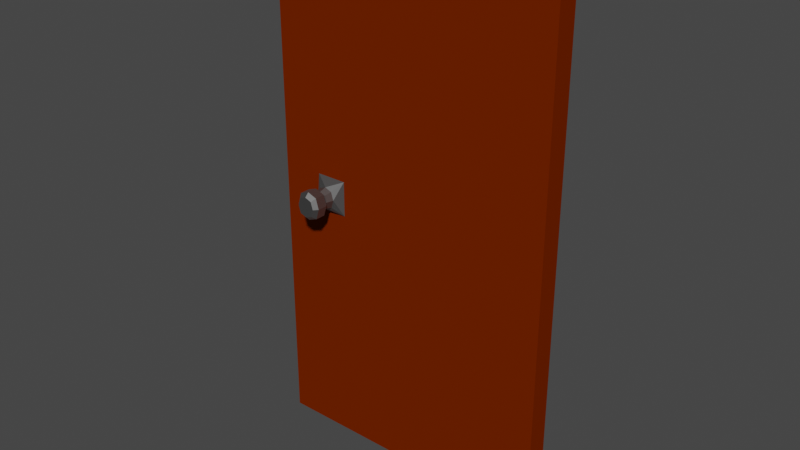 # Source: Door.blend  (saved by Blender 3.2.14; exported with 4.5.12 LTS)
import bpy
from mathutils import Matrix  # noqa: F401  (used for matrix-valued properties, if any)

bpy.ops.wm.read_factory_settings(use_empty=True)
scene = bpy.context.scene
scene.name = 'Scene'

# ---- collections
col_collection = bpy.data.collections.new('Collection'); scene.collection.children.link(col_collection)

# ---- materials (node trees are filled in below, after node groups)
mat_material = bpy.data.materials.new('Material')
mat_material.alpha_threshold = 0.0
mat_material.use_transparent_shadow = False
mat_material.line_color = (0.0, 0.0, 0.0, 1.0)
mat_material_001 = bpy.data.materials.new('Material.001')
mat_material_001.use_transparent_shadow = False

# ---- material node trees
mat_material.use_nodes = True; mat_material.node_tree.nodes.clear()
_N = mat_material.node_tree.nodes; _L = mat_material.node_tree.links
n0 = _N.new('ShaderNodeOutputMaterial'); n0.name = 'Material Output'; n0.location = (300, 300)
n1 = _N.new('ShaderNodeBsdfPrincipled'); n1.name = 'Principled BSDF'; n1.location = (10, 300)
n1.distribution = 'GGX'
n1.subsurface_method = 'RANDOM_WALK_SKIN'
n1.inputs[0].default_value = (0.1626, 0.01854, 0.0, 1.0)
n1.inputs[2].default_value = 0.4
n1.inputs[3].default_value = 1.45
n1.inputs[13].default_value = 0.0
n1.inputs[27].default_value = (0.0, 0.0, 0.0, 1.0)
n1.inputs[28].default_value = 1.0
_L.new(n1.outputs[0], n0.inputs[0])
n0.is_active_output = True
mat_material_001.use_nodes = True; mat_material_001.node_tree.nodes.clear()
_N = mat_material_001.node_tree.nodes; _L = mat_material_001.node_tree.links
n0 = _N.new('ShaderNodeBsdfPrincipled'); n0.name = 'Principled BSDF'; n0.location = (10, 300)
n0.distribution = 'GGX'
n0.subsurface_method = 'RANDOM_WALK_SKIN'
n0.inputs[0].default_value = (0.3032, 0.3032, 0.3032, 1.0)
n0.inputs[1].default_value = 1.0
n0.inputs[3].default_value = 1.45
n0.inputs[27].default_value = (0.0, 0.0, 0.0, 1.0)
n0.inputs[28].default_value = 1.0
n1 = _N.new('ShaderNodeOutputMaterial'); n1.name = 'Material Output'; n1.location = (300, 300)
_L.new(n0.outputs[0], n1.inputs[0])
n1.is_active_output = True

# ---- world
world_world = bpy.data.worlds.new('World'); scene.world = world_world
world_world.use_nodes = True; world_world.node_tree.nodes.clear()
_N = world_world.node_tree.nodes; _L = world_world.node_tree.links
n0 = _N.new('ShaderNodeOutputWorld'); n0.name = 'World Output'; n0.location = (300, 300)
n1 = _N.new('ShaderNodeBackground'); n1.name = 'Background'; n1.location = (10, 300)
n1.inputs[0].default_value = (0.05088, 0.05088, 0.05088, 1.0)
_L.new(n1.outputs[0], n0.inputs[0])
n0.is_active_output = True
world_world.color = (0.05088, 0.05088, 0.05088)
world_world.use_sun_shadow = False
world_world.sun_shadow_jitter_overblur = 0.0

# ---- meshes
me_cube = bpy.data.meshes.new('Cube')
me_cube.from_pydata([(2.752, 0.205, 5.003), (2.752, 0.205, -5.003), (-1.379, -0.205, 0.3337), (-1.379, -0.205, -0.3337), (-2.752, 0.205, 5.003), (-2.752, 0.205, -5.003), (-1.971, -0.205, 0.3337), (-1.971, -0.205, -0.3337), (-2.752, -0.205, -5.003), (-2.752, -0.205, 5.003), (2.752, -0.205, 5.003), (2.752, -0.205, -5.003), (-1.812, -0.3649, -0.1542), (-1.812, -0.3649, 0.1542), (-1.539, -0.3649, 0.1542), (-1.539, -0.3649, -0.1542), (-1.857, -0.3649, 0.0), (-1.493, -0.3649, 0.0), (-1.675, -0.3649, 0.2053), (-1.675, -0.3649, -0.2053), (-1.785, -0.4994, -0.1241), (-1.785, -0.4994, 0.1241), (-1.565, -0.4994, 0.1241), (-1.565, -0.4994, -0.1241), (-1.822, -0.4994, 0.0), (-1.529, -0.4994, 0.0), (-1.675, -0.4994, 0.1653), (-1.675, -0.4994, -0.1653), (-1.852, -0.5968, -0.199), (-1.852, -0.5968, 0.199), (-1.499, -0.5968, 0.199), (-1.499, -0.5968, -0.199), (-1.91, -0.5968, 0.0), (-1.44, -0.5968, 0.0), (-1.675, -0.5968, 0.2649), (-1.675, -0.5968, -0.2649), (-1.803, -0.8681, -0.1436), (-1.852, -0.7913, -0.199), (-1.852, -0.7913, 0.199), (-1.499, -0.7913, 0.199), (-1.499, -0.7913, -0.199), (-1.91, -0.7913, 0.0), (-1.44, -0.7913, 0.0), (-1.675, -0.7913, 0.2649), (-1.675, -0.7913, -0.2649), (-1.803, -0.8681, 0.1436), (-1.548, -0.8681, 0.1436), (-1.548, -0.8681, -0.1436), (-1.845, -0.8681, 0.0), (-1.506, -0.8681, 0.0), (-1.675, -0.8681, 0.1913), (-1.675, -0.8681, -0.1913), (-1.675, -0.8681, 0.0)], [], [(0, 4, 9, 10), (14, 2, 18), (8, 9, 4, 5), (5, 1, 11, 8), (1, 0, 10, 11), (5, 4, 0, 1), (7, 6, 9, 8), (2, 3, 11, 10), (6, 2, 10, 9), (3, 7, 8, 11), (17, 14, 22, 25), (14, 17, 2), (3, 2, 17), (17, 15, 3), (13, 16, 24, 21), (12, 19, 27, 20), (18, 13, 21, 26), (6, 18, 2), (18, 6, 13), (13, 6, 16), (6, 7, 16), (12, 16, 7), (12, 7, 19), (3, 19, 7), (19, 3, 15), (21, 24, 32, 29), (26, 21, 29, 34), (24, 20, 28, 32), (22, 26, 34, 30), (19, 15, 23, 27), (15, 17, 25, 23), (14, 18, 26, 22), (16, 12, 20, 24), (29, 32, 41, 38), (34, 29, 38, 43), (32, 28, 37, 41), (30, 34, 43, 39), (20, 27, 35, 28), (25, 22, 30, 33), (27, 23, 31, 35), (23, 25, 33, 31), (39, 43, 50, 46), (40, 42, 49, 47), (44, 40, 47, 51), (42, 39, 46, 49), (28, 35, 44, 37), (33, 30, 39, 42), (35, 31, 40, 44), (31, 33, 42, 40), (52, 50, 45, 48), (51, 52, 48, 36), (47, 49, 52, 51), (49, 46, 50, 52), (41, 37, 36, 48), (43, 38, 45, 50), (38, 41, 48, 45), (37, 44, 51, 36)])
me_cube.polygons.foreach_set('material_index', [0, 1, 0, 0, 0, 0, 0, 0, 0, 0, 1, 1, 1, 1, 1, 1, 1, 1, 1, 1, 1, 1, 1, 1, 1, 1, 1, 1, 1, 1, 1, 1, 1, 1, 1, 1, 1, 1, 1, 1, 1, 1, 1, 1, 1, 1, 1, 1, 1, 1, 1, 1, 1, 1, 1, 1, 1])
_uv = me_cube.uv_layers.new(name='UVMap')
_uv.uv.foreach_set('vector', [0.625, 0.5, 0.875, 0.5, 0.875, 0.75, 0.625, 0.75, 0.5648, 0.8594, 0.5648, 0.8594, 0.5648, 0.875, 0.375, 0.0, 0.625, 0.0, 0.625, 0.25, 0.375, 0.25, 0.125, 0.5, 0.375, 0.5, 0.375, 0.75, 0.125, 0.75, 0.375, 0.5, 0.625, 0.5, 0.625, 0.75, 0.375, 0.75, 0.375, 0.25, 0.625, 0.25, 0.625, 0.5, 0.375, 0.5, 0.4352, 0.8906, 0.5648, 0.8906, 0.625, 1.0, 0.375, 1.0, 0.5648, 0.8594, 0.4352, 0.8594, 0.375, 0.75, 0.625, 0.75, 0.5648, 0.8906, 0.5648, 0.8594, 0.625, 0.75, 0.625, 1.0, 0.4352, 0.8594, 0.4352, 0.8906, 0.375, 1.0, 0.375, 0.75, 0.5, 0.8594, 0.5648, 0.8594, 0.5648, 0.8594, 0.5, 0.8594, 0.5648, 0.8594, 0.5, 0.8594, 0.5648, 0.8594, 0.0, 0.0, 0.5648, 0.8594, 0.5, 0.8594, 0.5, 0.8594, 0.4352, 0.8594, 0.0, 0.0, 0.5648, 0.8906, 0.5, 0.8906, 0.5, 0.8906, 0.5648, 0.8906, 0.4352, 0.8906, 0.4352, 0.875, 0.4352, 0.875, 0.4352, 0.8906, 0.5648, 0.875, 0.5648, 0.8906, 0.5648, 0.8906, 0.5648, 0.875, 0.5648, 0.8906, 0.5648, 0.875, 0.5648, 0.8594, 0.5648, 0.875, 0.5648, 0.8906, 0.5648, 0.8906, 0.5648, 0.8906, 0.5648, 0.8906, 0.5, 0.8906, 0.5648, 0.8906, 0.4352, 0.8906, 0.5, 0.8906, 0.4352, 0.8906, 0.5, 0.8906, 0.4352, 0.8906, 0.4352, 0.8906, 0.4352, 0.8906, 0.4352, 0.875, 0.4352, 0.8594, 0.4352, 0.875, 0.4352, 0.8906, 0.4352, 0.875, 0.4352, 0.8594, 0.4352, 0.8594, 0.5648, 0.8906, 0.5, 0.8906, 0.5, 0.8906, 0.5648, 0.8906, 0.5648, 0.875, 0.5648, 0.8906, 0.5648, 0.8906, 0.5648, 0.875, 0.5, 0.8906, 0.4352, 0.8906, 0.4352, 0.8906, 0.5, 0.8906, 0.5648, 0.8594, 0.5648, 0.875, 0.5648, 0.875, 0.5648, 0.8594, 0.4352, 0.875, 0.4352, 0.8594, 0.4352, 0.8594, 0.4352, 0.875, 0.4352, 0.8594, 0.5, 0.8594, 0.5, 0.8594, 0.4352, 0.8594, 0.5648, 0.8594, 0.5648, 0.875, 0.5648, 0.875, 0.5648, 0.8594, 0.5, 0.8906, 0.4352, 0.8906, 0.4352, 0.8906, 0.5, 0.8906, 0.5648, 0.8906, 0.5, 0.8906, 0.5, 0.8906, 0.5648, 0.8906, 0.5648, 0.875, 0.5648, 0.8906, 0.5648, 0.8906, 0.5648, 0.875, 0.5, 0.8906, 0.4352, 0.8906, 0.4352, 0.8906, 0.5, 0.8906, 0.5648, 0.8594, 0.5648, 0.875, 0.5648, 0.875, 0.5648, 0.8594, 0.4352, 0.8906, 0.4352, 0.875, 0.4352, 0.875, 0.4352, 0.8906, 0.5, 0.8594, 0.5648, 0.8594, 0.5648, 0.8594, 0.5, 0.8594, 0.4352, 0.875, 0.4352, 0.8594, 0.4352, 0.8594, 0.4352, 0.875, 0.4352, 0.8594, 0.5, 0.8594, 0.5, 0.8594, 0.4352, 0.8594, 0.5648, 0.8594, 0.5648, 0.875, 0.5648, 0.875, 0.5648, 0.8594, 0.4352, 0.8594, 0.5, 0.8594, 0.5, 0.8594, 0.4352, 0.8594, 0.4352, 0.875, 0.4352, 0.8594, 0.4352, 0.8594, 0.4352, 0.875, 0.5, 0.8594, 0.5648, 0.8594, 0.5648, 0.8594, 0.5, 0.8594, 0.4352, 0.8906, 0.4352, 0.875, 0.4352, 0.875, 0.4352, 0.8906, 0.5, 0.8594, 0.5648, 0.8594, 0.5648, 0.8594, 0.5, 0.8594, 0.4352, 0.875, 0.4352, 0.8594, 0.4352, 0.8594, 0.4352, 0.875, 0.4352, 0.8594, 0.5, 0.8594, 0.5, 0.8594, 0.4352, 0.8594, 0.5, 0.875, 0.5648, 0.875, 0.5648, 0.8906, 0.5, 0.8906, 0.4352, 0.875, 0.5, 0.875, 0.5, 0.8906, 0.4352, 0.8906, 0.4352, 0.8594, 0.5, 0.8594, 0.5, 0.875, 0.4352, 0.875, 0.5, 0.8594, 0.5648, 0.8594, 0.5648, 0.875, 0.5, 0.875, 0.5, 0.8906, 0.4352, 0.8906, 0.4352, 0.8906, 0.5, 0.8906, 0.5648, 0.875, 0.5648, 0.8906, 0.5648, 0.8906, 0.5648, 0.875, 0.5648, 0.8906, 0.5, 0.8906, 0.5, 0.8906, 0.5648, 0.8906, 0.4352, 0.8906, 0.4352, 0.875, 0.4352, 0.875, 0.4352, 0.8906])
me_cube.materials.append(mat_material)
me_cube.materials.append(mat_material_001)
me_cube.use_mirror_vertex_groups = False
me_cube.update()

# ---- objects
ob_cube = bpy.data.objects.new('Cube', me_cube)

# ---- transforms, parenting, visibility, modifiers, constraints
ob_cube.location = (0.0, 0.0, 0.0)
ob_cube.lock_rotations_4d = False
ob_cube.empty_display_type = 'ARROWS'
ob_cube.lineart.crease_threshold = 0.0

# ---- collection membership
col_collection.objects.link(ob_cube)

# ---- scene / render settings (as saved in the file)
scene.frame_start = 1; scene.frame_end = 250; scene.frame_set(1)
scene.render.engine = 'BLENDER_EEVEE_NEXT'
scene.cycles.sampling_pattern = 'TABULATED_SOBOL'
scene.cycles.use_light_tree = False
scene.view_settings.view_transform = 'Filmic'
bpy.context.view_layer.update()

# ---- added for rendering (the .blend has no active camera and no usable light): camera, sun
cam_auto = bpy.data.cameras.new('AutoCamera')
cam_auto.lens = 50.0
cam_auto.sensor_width = 36.0
cam_auto.clip_end = 1000.0
ob_auto_camera = bpy.data.objects.new('AutoCamera', cam_auto)
scene.collection.objects.link(ob_auto_camera)
ob_auto_camera.location = (10.6132, -13.0674, 8.49057)
ob_auto_camera.rotation_euler = (1.09748, -7.21219e-08, 0.694738)
scene.camera = ob_auto_camera
light_auto_sun = bpy.data.lights.new('AutoSun', 'SUN')
light_auto_sun.energy = 3.0
light_auto_sun.angle = 0.0523599
ob_auto_sun = bpy.data.objects.new('AutoSun', light_auto_sun)
scene.collection.objects.link(ob_auto_sun)
ob_auto_sun.rotation_euler = (0.872665, 0.174533, 0.523599)
bpy.context.view_layer.update()
